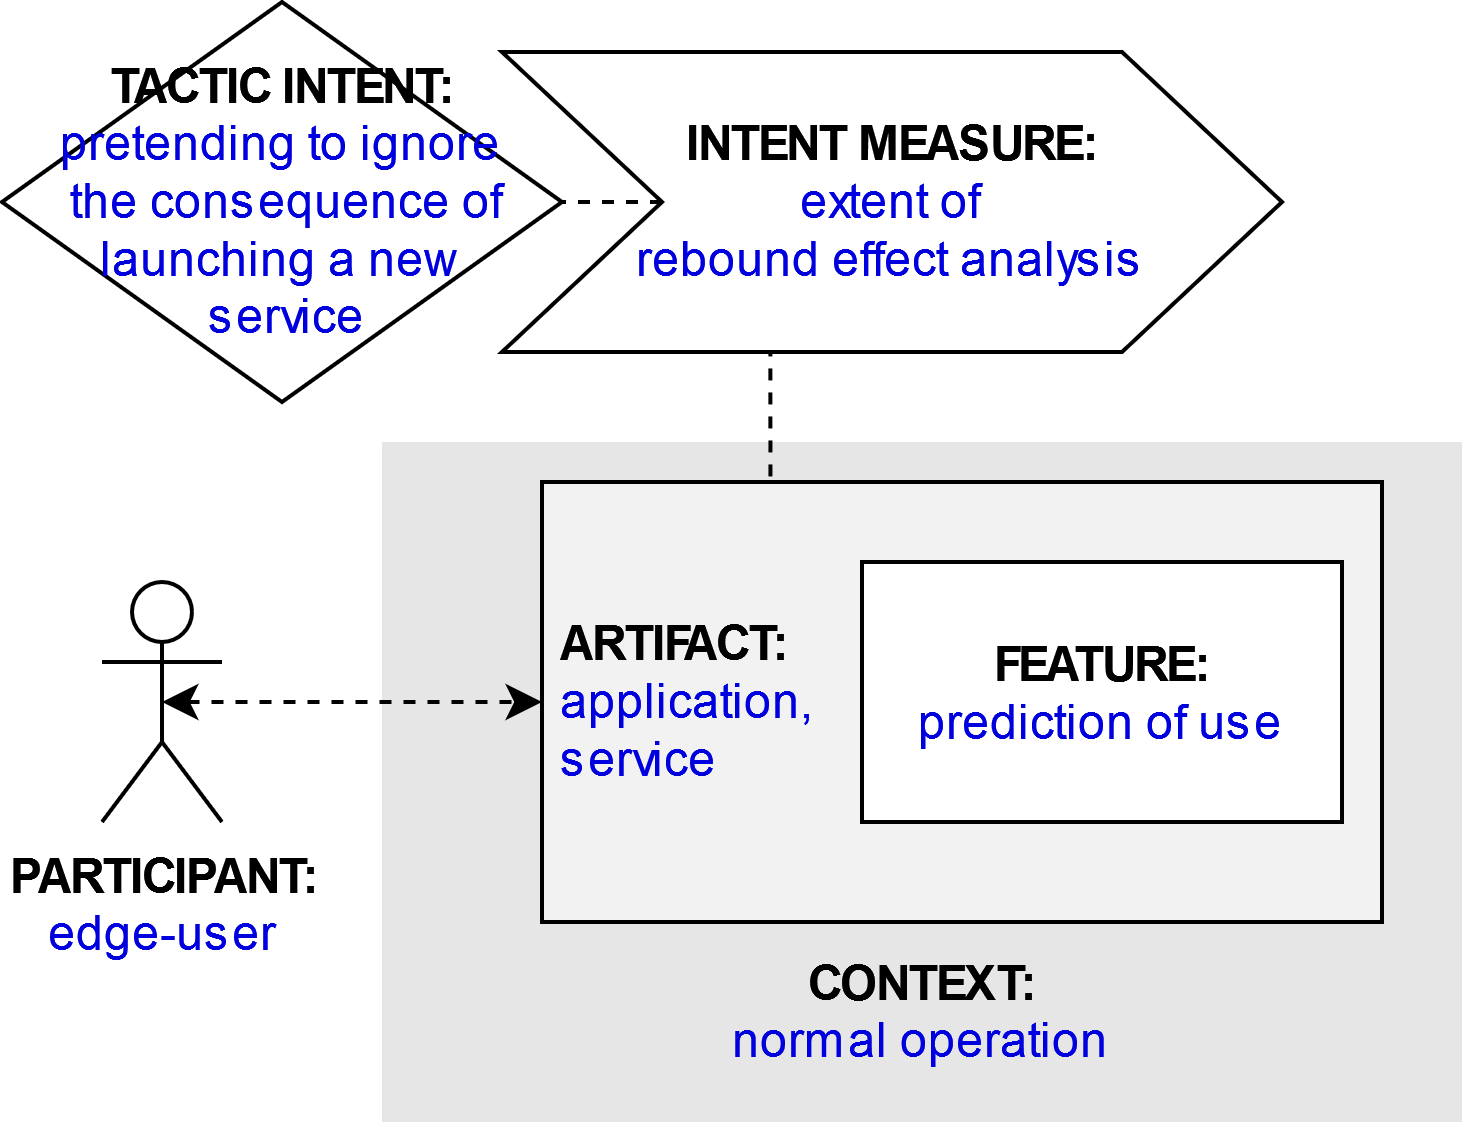

The diagram above was exported from draw.io. Its source (the exported page's mxGraphModel, read from the mxfile embedded in the PNG):
<mxGraphModel dx="1422" dy="831" grid="1" gridSize="10" guides="1" tooltips="1" connect="1" arrows="1" fold="1" page="1" pageScale="1" pageWidth="827" pageHeight="1169" math="0" shadow="0">
  <root>
    <mxCell id="g6xjUwb1L_4xmi_dHNkK-0" />
    <mxCell id="g6xjUwb1L_4xmi_dHNkK-1" parent="g6xjUwb1L_4xmi_dHNkK-0" />
    <mxCell id="g6xjUwb1L_4xmi_dHNkK-2" value="&lt;b&gt;PARTICIPANT:&lt;/b&gt;&lt;br&gt;&lt;font color=&quot;#0000de&quot;&gt;edge-user&lt;/font&gt;" style="shape=umlActor;verticalLabelPosition=bottom;verticalAlign=top;html=1;outlineConnect=0;" parent="g6xjUwb1L_4xmi_dHNkK-1" vertex="1">
      <mxGeometry x="185" y="225" width="30" height="60" as="geometry" />
    </mxCell>
    <mxCell id="g6xjUwb1L_4xmi_dHNkK-3" value="&lt;br&gt;&lt;br&gt;&lt;br&gt;&lt;br&gt;&lt;br&gt;&lt;br&gt;&lt;br&gt;&lt;br&gt;&lt;b&gt;&lt;font color=&quot;#000000&quot;&gt;CONTEXT:&lt;/font&gt;&lt;/b&gt;&lt;br&gt;normal operation" style="rounded=0;whiteSpace=wrap;html=1;fontColor=#0000DE;fillColor=#E6E6E6;strokeColor=none;" parent="g6xjUwb1L_4xmi_dHNkK-1" vertex="1">
      <mxGeometry x="255" y="190" width="270" height="170" as="geometry" />
    </mxCell>
    <mxCell id="g6xjUwb1L_4xmi_dHNkK-4" style="edgeStyle=orthogonalEdgeStyle;rounded=0;orthogonalLoop=1;jettySize=auto;html=1;exitX=0.25;exitY=0;exitDx=0;exitDy=0;entryX=0.344;entryY=0.988;entryDx=0;entryDy=0;entryPerimeter=0;endArrow=none;endFill=0;dashed=1;" parent="g6xjUwb1L_4xmi_dHNkK-1" source="g6xjUwb1L_4xmi_dHNkK-5" target="g6xjUwb1L_4xmi_dHNkK-10" edge="1">
      <mxGeometry relative="1" as="geometry" />
    </mxCell>
    <mxCell id="g6xjUwb1L_4xmi_dHNkK-5" value="&lt;b&gt;&lt;font color=&quot;#000000&quot;&gt;&amp;nbsp;ARTIFACT:&lt;/font&gt;&lt;/b&gt;&lt;br&gt;&lt;div&gt;&amp;nbsp;application,&lt;/div&gt;&lt;div&gt;&amp;nbsp;service&lt;/div&gt;" style="rounded=0;whiteSpace=wrap;html=1;fontColor=#0000DE;fillColor=#F2F2F2;align=left;" parent="g6xjUwb1L_4xmi_dHNkK-1" vertex="1">
      <mxGeometry x="295" y="200" width="210" height="110" as="geometry" />
    </mxCell>
    <mxCell id="g6xjUwb1L_4xmi_dHNkK-6" style="edgeStyle=orthogonalEdgeStyle;rounded=0;orthogonalLoop=1;jettySize=auto;html=1;exitX=0.5;exitY=0.5;exitDx=0;exitDy=0;exitPerimeter=0;entryX=0;entryY=0.5;entryDx=0;entryDy=0;fontColor=#0000DE;startArrow=classic;startFill=1;dashed=1;" parent="g6xjUwb1L_4xmi_dHNkK-1" source="g6xjUwb1L_4xmi_dHNkK-2" target="g6xjUwb1L_4xmi_dHNkK-5" edge="1">
      <mxGeometry relative="1" as="geometry" />
    </mxCell>
    <mxCell id="g6xjUwb1L_4xmi_dHNkK-7" value="&lt;b&gt;FEATURE:&lt;/b&gt;&lt;br&gt;&lt;font color=&quot;#0000de&quot;&gt;prediction of use&lt;/font&gt;" style="rounded=0;whiteSpace=wrap;html=1;fontColor=#000000;fillColor=#FFFFFF;" parent="g6xjUwb1L_4xmi_dHNkK-1" vertex="1">
      <mxGeometry x="375" y="220" width="120" height="65" as="geometry" />
    </mxCell>
    <mxCell id="g6xjUwb1L_4xmi_dHNkK-8" value="&lt;b&gt;&lt;font color=&quot;#000000&quot;&gt;TACTIC INTENT:&lt;/font&gt;&lt;/b&gt;&lt;br&gt;&lt;div&gt;pretending to ignore&lt;/div&gt;&lt;div&gt;&amp;nbsp;the consequence of launching a new&lt;/div&gt;&lt;div&gt;&amp;nbsp;service&lt;/div&gt;" style="rhombus;whiteSpace=wrap;html=1;fontColor=#0000DE;fillColor=#FFFFFF;" parent="g6xjUwb1L_4xmi_dHNkK-1" vertex="1">
      <mxGeometry x="160" y="80" width="140" height="100" as="geometry" />
    </mxCell>
    <mxCell id="g6xjUwb1L_4xmi_dHNkK-9" style="edgeStyle=orthogonalEdgeStyle;rounded=0;orthogonalLoop=1;jettySize=auto;html=1;exitX=0;exitY=0.5;exitDx=0;exitDy=0;entryX=1;entryY=0.5;entryDx=0;entryDy=0;dashed=1;endArrow=none;endFill=0;" parent="g6xjUwb1L_4xmi_dHNkK-1" source="g6xjUwb1L_4xmi_dHNkK-10" target="g6xjUwb1L_4xmi_dHNkK-8" edge="1">
      <mxGeometry relative="1" as="geometry" />
    </mxCell>
    <mxCell id="g6xjUwb1L_4xmi_dHNkK-10" value="&lt;b&gt;INTENT MEASURE:&lt;/b&gt;&lt;br&gt;&lt;div&gt;&lt;font color=&quot;#0000de&quot;&gt;extent of &lt;br&gt;&lt;/font&gt;&lt;/div&gt;&lt;div&gt;&lt;font color=&quot;#0000de&quot;&gt;rebound effect analysis&lt;/font&gt;&lt;/div&gt;" style="shape=step;perimeter=stepPerimeter;whiteSpace=wrap;html=1;fixedSize=1;fontColor=#000000;fillColor=#FFFFFF;size=40;" parent="g6xjUwb1L_4xmi_dHNkK-1" vertex="1">
      <mxGeometry x="285" y="92.5" width="195" height="75" as="geometry" />
    </mxCell>
  </root>
</mxGraphModel>